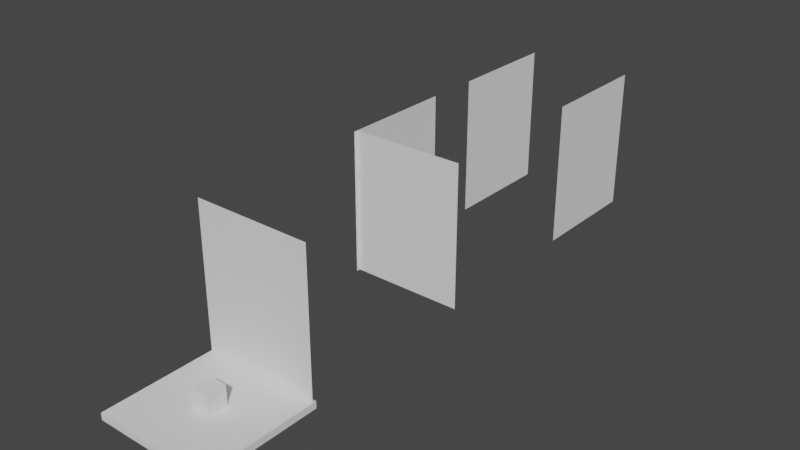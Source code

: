 # Source: Blockout_1x5.blend  (saved by Blender 3.4.6; exported with 4.5.12 LTS)
import bpy
from mathutils import Matrix  # noqa: F401  (used for matrix-valued properties, if any)

bpy.ops.wm.read_factory_settings(use_empty=True)
scene = bpy.context.scene
scene.name = 'Scene'

# ---- collections
col_collection = bpy.data.collections.new('Collection'); scene.collection.children.link(col_collection)

# ---- world
world_world = bpy.data.worlds.new('World'); scene.world = world_world
world_world.use_nodes = True; world_world.node_tree.nodes.clear()
_N = world_world.node_tree.nodes; _L = world_world.node_tree.links
n0 = _N.new('ShaderNodeOutputWorld'); n0.name = 'World Output'; n0.location = (300, 300)
n1 = _N.new('ShaderNodeBackground'); n1.name = 'Background'; n1.location = (10, 300)
n1.inputs[0].default_value = (0.05088, 0.05088, 0.05088, 1.0)
_L.new(n1.outputs[0], n0.inputs[0])
n0.is_active_output = True
world_world.color = (0.05088, 0.05088, 0.05088)
world_world.use_sun_shadow = False
world_world.sun_shadow_jitter_overblur = 0.0

# ---- meshes
me_cube_001 = bpy.data.meshes.new('Cube.001')
me_cube_001.from_pydata([(-1.0, -1.0, -1.0), (-1.0, -1.0, 1.0), (-1.0, 1.0, -1.0), (-1.0, 1.0, 1.0), (1.0, -1.0, -1.0), (1.0, -1.0, 1.0), (1.0, 1.0, -1.0), (1.0, 1.0, 1.0)], [], [(0, 1, 3, 2), (2, 3, 7, 6), (6, 7, 5, 4), (4, 5, 1, 0), (2, 6, 4, 0), (7, 3, 1, 5)])
_uv = me_cube_001.uv_layers.new(name='UVMap')
_uv.uv.foreach_set('vector', [0.375, 0.0, 0.625, 0.0, 0.625, 0.25, 0.375, 0.25, 0.375, 0.25, 0.625, 0.25, 0.625, 0.5, 0.375, 0.5, 0.375, 0.5, 0.625, 0.5, 0.625, 0.75, 0.375, 0.75, 0.375, 0.75, 0.625, 0.75, 0.625, 1.0, 0.375, 1.0, 0.125, 0.5, 0.375, 0.5, 0.375, 0.75, 0.125, 0.75, 0.625, 0.5, 0.875, 0.5, 0.875, 0.75, 0.625, 0.75])
me_cube_001.update()
me_cube_002 = bpy.data.meshes.new('Cube.002')
me_cube_002.from_pydata([(-5.99, -5.99, -0.3514), (-5.99, -5.99, 0.3514), (-5.99, 5.99, -0.3514), (-5.99, 5.99, 0.3514), (5.99, -5.99, -0.3514), (5.99, -5.99, 0.3514), (5.99, 5.99, -0.3514), (5.99, 5.99, 0.3514)], [], [(0, 1, 3, 2), (2, 3, 7, 6), (6, 7, 5, 4), (4, 5, 1, 0), (2, 6, 4, 0), (7, 3, 1, 5)])
_uv = me_cube_002.uv_layers.new(name='UVMap')
_uv.uv.foreach_set('vector', [0.375, 0.0, 0.625, 0.0, 0.625, 0.25, 0.375, 0.25, 0.375, 0.25, 0.625, 0.25, 0.625, 0.5, 0.375, 0.5, 0.375, 0.5, 0.625, 0.5, 0.625, 0.75, 0.375, 0.75, 0.375, 0.75, 0.625, 0.75, 0.625, 1.0, 0.375, 1.0, 0.125, 0.5, 0.375, 0.5, 0.375, 0.75, 0.125, 0.75, 0.625, 0.5, 0.875, 0.5, 0.875, 0.75, 0.625, 0.75])
me_cube_002.update()
me_plane = bpy.data.meshes.new('Plane')
me_plane.from_pydata([(-5.99, -1.0, -5.59), (5.99, -1.0, -5.59), (-5.99, 13.55, -5.59), (5.99, 13.55, -5.59)], [], [(0, 1, 3, 2)])
_uv = me_plane.uv_layers.new(name='UVMap')
_uv.uv.foreach_set('vector', [0.0, 0.0, 1.0, 0.0, 1.0, 1.0, 0.0, 1.0])
me_plane.update()
me_plane_001 = bpy.data.meshes.new('Plane.001')
me_plane_001.from_pydata([(-5.99, -1.0, -5.59), (5.99, -1.0, -5.59), (-5.99, 13.55, -5.59), (5.99, 13.55, -5.59), (-5.59, -1.0, 5.99), (-5.59, -1.0, -5.59), (-5.59, 13.55, 5.99), (-5.59, 13.55, -5.59)], [], [(0, 1, 3, 2), (4, 5, 7, 6)])
_uv = me_plane_001.uv_layers.new(name='UVMap')
_uv.uv.foreach_set('vector', [0.0, 0.0, 1.0, 0.0, 1.0, 1.0, 0.0, 1.0, 0.0, 0.0, 1.0, 0.0, 1.0, 1.0, 0.0, 1.0])
me_plane_001.update()
me_plane_003 = bpy.data.meshes.new('Plane.003')
me_plane_003.from_pydata([(-5.99, -1.0, -5.59), (5.99, -1.0, -5.59), (-5.99, 13.55, -5.59), (5.99, 13.55, -5.59), (5.99, -1.0, 5.59), (-5.99, -1.0, 5.59), (5.99, 13.55, 5.59), (-5.99, 13.55, 5.59)], [], [(0, 1, 3, 2), (4, 5, 7, 6)])
_uv = me_plane_003.uv_layers.new(name='UVMap')
_uv.uv.foreach_set('vector', [0.0, 0.0, 1.0, 0.0, 1.0, 1.0, 0.0, 1.0, 0.0, 0.0, 1.0, 0.0, 1.0, 1.0, 0.0, 1.0])
me_plane_003.update()

# ---- objects
ob_cube_001_noimp = bpy.data.objects.new('Cube.001-noimp', me_cube_001)
ob_basicfloor_noimp = bpy.data.objects.new('BasicFloor-noimp', me_cube_002)
ob_basicwall_col = bpy.data.objects.new('basicWall-col', me_plane)
ob_corner_col = bpy.data.objects.new('corner-col', me_plane_001)
ob_hallway_col = bpy.data.objects.new('Hallway-col', me_plane_003)

# ---- transforms, parenting, visibility, modifiers, constraints
ob_cube_001_noimp.location = (-0.03386, 0.06773, 0.0)
ob_basicfloor_noimp.location = (0.0, 0.0, -1.372)
ob_basicwall_col.location = (0.0, 0.0, 0.0)
ob_basicwall_col.rotation_euler = (1.571, -0.0, 0.0)
ob_corner_col.location = (0.0, 29.87, 0.0)
ob_corner_col.rotation_euler = (1.571, -0.0, 1.571)
ob_hallway_col.location = (0.0, 47.34, 0.0)
ob_hallway_col.rotation_euler = (1.571, -0.0, 1.571)

# ---- collection membership
col_collection.objects.link(ob_cube_001_noimp)
col_collection.objects.link(ob_basicfloor_noimp)
col_collection.objects.link(ob_basicwall_col)
col_collection.objects.link(ob_corner_col)
col_collection.objects.link(ob_hallway_col)

# ---- scene / render settings (as saved in the file)
scene.frame_start = 1; scene.frame_end = 250; scene.frame_set(1)
scene.render.engine = 'BLENDER_EEVEE_NEXT'
scene.cycles.sampling_pattern = 'TABULATED_SOBOL'
scene.cycles.use_light_tree = False
scene.view_settings.view_transform = 'Filmic'
bpy.context.view_layer.update()

# ---- added for rendering (the .blend has no active camera and no usable light): camera, sun
cam_auto = bpy.data.cameras.new('AutoCamera')
cam_auto.lens = 50.0
cam_auto.sensor_width = 36.0
cam_auto.clip_end = 1013.49
ob_auto_camera = bpy.data.objects.new('AutoCamera', cam_auto)
scene.collection.objects.link(ob_auto_camera)
ob_auto_camera.location = (57.7489, -45.6276, 52.1124)
ob_auto_camera.rotation_euler = (1.09748, -7.21219e-08, 0.694738)
scene.camera = ob_auto_camera
light_auto_sun = bpy.data.lights.new('AutoSun', 'SUN')
light_auto_sun.energy = 3.0
light_auto_sun.angle = 0.0523599
ob_auto_sun = bpy.data.objects.new('AutoSun', light_auto_sun)
scene.collection.objects.link(ob_auto_sun)
ob_auto_sun.rotation_euler = (0.872665, 0.174533, 0.523599)
bpy.context.view_layer.update()
